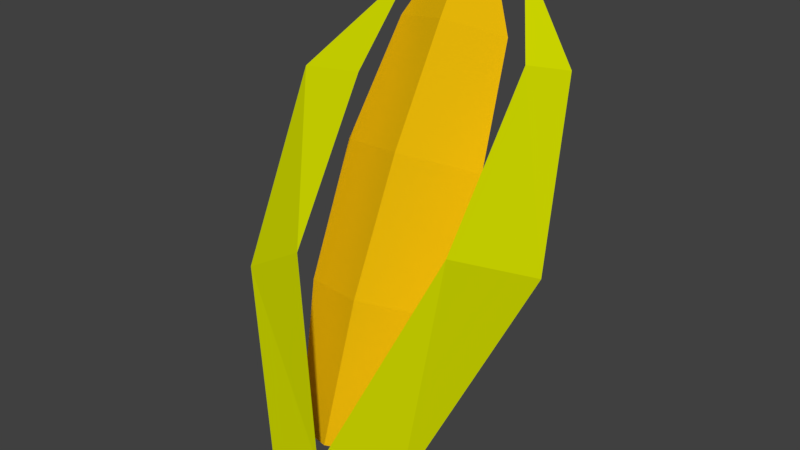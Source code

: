 # Source: Corn.blend  (saved by Blender 2.77.0; exported with 4.5.12 LTS)
import bpy
from mathutils import Matrix  # noqa: F401  (used for matrix-valued properties, if any)

bpy.ops.wm.read_factory_settings(use_empty=True)
scene = bpy.context.scene
scene.name = 'Scene'

# ---- collections
col_collection_1 = bpy.data.collections.new('Collection 1'); scene.collection.children.link(col_collection_1)

# ---- materials (node trees are filled in below, after node groups)
mat_material_047 = bpy.data.materials.new('Material.047')
mat_material_047.alpha_threshold = 0.0
mat_material_047.use_transparent_shadow = False
mat_material_047.diffuse_color = (0.7286, 0.8, 0.0, 1.0)
mat_material_047.roughness = 0.5
mat_material_047.specular_intensity = 0.2193
mat_material_008 = bpy.data.materials.new('Material.008')
mat_material_008.alpha_threshold = 0.0
mat_material_008.use_transparent_shadow = False
mat_material_008.diffuse_color = (0.8, 0.4742, 0.00293, 1.0)
mat_material_008.roughness = 0.5
mat_material_009 = bpy.data.materials.new('Material.009')
mat_material_009.alpha_threshold = 0.0
mat_material_009.use_transparent_shadow = False
mat_material_009.diffuse_color = (1.0, 0.6212, 0.03254, 1.0)
mat_material_009.roughness = 0.5

# ---- material node trees

# ---- world
world_world = bpy.data.worlds.new('World'); scene.world = world_world
world_world.color = (0.05088, 0.05088, 0.05088)
world_world.use_sun_shadow = False
world_world.sun_shadow_jitter_overblur = 0.0
world_world.cycles.sampling_method = 'MANUAL'

# ---- meshes
me_cylinder_003 = bpy.data.meshes.new('Cylinder.003')
me_cylinder_003.from_pydata([(0.3319, -0.7772, -1.699), (0.08893, -1.05, -1.577), (-0.2705, -0.9324, -1.651), (-0.2497, -0.5862, -1.819), (0.1226, -0.4903, -1.849), (0.1689, 1.034, 1.089), (0.4574, 0.6382, 1.296), (0.1225, 0.2615, 1.464), (-0.3729, 0.4243, 1.362), (-0.3442, 0.9015, 1.13), (-0.01756, 1.073, 1.77), (0.08833, 0.9278, 1.845), (-0.03459, 0.7896, 1.907), (-0.2165, 0.8493, 1.87), (-0.2059, 1.024, 1.785), (0.3614, 1.234, 0.8539), (0.2694, 1.088, 1.79), (0.397, 0.801, -0.4847), (0.07296, -0.2817, -1.92), (-0.01751, -1.077, -2.139), (0.7516, 0.4382, 1.204), (0.8239, -0.5352, 0.07943), (0.8723, 0.2617, -0.267), (0.7061, 0.85, 1.062), (1.081, 0.3011, -0.3526), (0.8712, 0.8752, 1.072), (0.5512, -0.6958, -1.953), (0.4372, -0.62, -1.715), (-0.3903, 0.555, 1.676), (-0.1389, -1.016, -0.001654), (0.2921, -1.328, -1.498), (-1.071, -0.1639, -0.524), (-0.5171, -0.6141, -1.799), (-0.3, -1.22, -1.798), (-0.7958, -0.878, -0.4085), (-0.73, -0.6887, -0.3358), (-0.2781, -1.132, -1.621), (-0.2142, -0.248, 1.122), (-1.05, 0.3327, 0.6403), (-0.7301, -0.07089, 0.9894), (-0.8711, -0.1146, 0.9921), (0.1908, 0.2099, -0.8854), (-0.433, 0.04925, -0.8358), (-0.4679, -0.5309, -0.5536), (0.1344, -0.7288, -0.4288), (0.5415, -0.2709, -0.6339), (0.2043, 0.7149, 0.1213), (0.1449, -0.2727, 0.6016), (-0.452, 0.5458, 0.1735), (-0.4887, -0.06451, 0.4704), (0.5732, 0.209, 0.3859)], [], [(50, 6, 7, 47), (0, 1, 2, 3, 4), (47, 7, 8, 49), (48, 49, 8, 9), (46, 48, 9, 5), (13, 14, 9, 8), (5, 10, 11, 6), (10, 14, 13, 12, 11), (6, 11, 12, 7), (7, 12, 13, 8), (9, 14, 10, 5), (27, 19, 30), (19, 26, 30), (18, 19, 27), (22, 27, 30, 21), (23, 22, 21, 20), (16, 23, 20), (16, 15, 23), (16, 20, 25), (15, 17, 22, 23), (15, 16, 25), (18, 26, 19), (26, 24, 21, 30), (24, 25, 20, 21), (17, 18, 27, 22), (17, 24, 26, 18), (36, 19, 32), (19, 33, 32), (30, 19, 36), (29, 35, 39, 37), (29, 37, 40, 34), (37, 39, 28), (37, 28, 40), (35, 31, 38, 39), (40, 28, 38), (30, 33, 19), (30, 29, 34, 33), (40, 38, 31, 34), (35, 36, 32, 31), (29, 30, 36, 35), (33, 34, 31, 32), (39, 38, 28), (17, 15, 25, 24), (50, 46, 5, 6), (0, 4, 41, 45), (4, 3, 42, 41), (3, 2, 43, 42), (1, 44, 43, 2), (0, 45, 44, 1), (45, 41, 46, 50), (41, 42, 48, 46), (42, 43, 49, 48), (44, 47, 49, 43), (45, 50, 47, 44)])
me_cylinder_003.polygons.foreach_set('material_index', [1, 1, 1, 1, 1, 1, 1, 1, 1, 1, 1, 0, 0, 0, 0, 0, 0, 0, 0, 0, 0, 0, 0, 0, 0, 0, 0, 0, 0, 0, 0, 0, 0, 0, 0, 0, 0, 0, 0, 0, 0, 0, 0, 1, 1, 1, 1, 1, 1, 1, 1, 1, 1, 1])
_ca = me_cylinder_003.color_attributes.new('Col', 'BYTE_COLOR', 'CORNER')
_ca.data.foreach_set('color', [1.0, 0.521, 0.0, 1.0, 1.0, 0.521, 0.0, 1.0, 1.0, 0.521, 0.0, 1.0, 1.0, 0.521, 0.0, 1.0, 1.0, 0.521, 0.0, 1.0, 1.0, 0.521, 0.0, 1.0, 1.0, 0.521, 0.0, 1.0, 1.0, 0.521, 0.0, 1.0, 1.0, 0.521, 0.0, 1.0, 1.0, 0.521, 0.0, 1.0, 1.0, 0.521, 0.0, 1.0, 1.0, 0.521, 0.0, 1.0, 1.0, 0.521, 0.0, 1.0, 1.0, 0.521, 0.0, 1.0, 1.0, 0.521, 0.0, 1.0, 1.0, 0.521, 0.0, 1.0, 1.0, 0.521, 0.0, 1.0, 1.0, 0.521, 0.0, 1.0, 1.0, 0.521, 0.0, 1.0, 1.0, 0.521, 0.0, 1.0, 1.0, 0.521, 0.0, 1.0, 1.0, 0.521, 0.0, 1.0, 1.0, 0.521, 0.0, 1.0, 1.0, 0.521, 0.0, 1.0, 1.0, 0.521, 0.0, 1.0, 1.0, 0.521, 0.0, 1.0, 1.0, 0.521, 0.0, 1.0, 1.0, 0.521, 0.0, 1.0, 1.0, 0.521, 0.0, 1.0, 1.0, 0.521, 0.0, 1.0, 1.0, 0.521, 0.0, 1.0, 1.0, 0.521, 0.0, 1.0, 1.0, 0.521, 0.0, 1.0, 1.0, 0.521, 0.0, 1.0, 1.0, 0.521, 0.0, 1.0, 1.0, 0.521, 0.0, 1.0, 1.0, 0.521, 0.0, 1.0, 1.0, 0.521, 0.0, 1.0, 1.0, 0.521, 0.0, 1.0, 1.0, 0.521, 0.0, 1.0, 1.0, 0.521, 0.0, 1.0, 1.0, 0.521, 0.0, 1.0, 1.0, 0.521, 0.0, 1.0, 1.0, 0.521, 0.0, 1.0, 1.0, 0.521, 0.0, 1.0, 1.0, 0.521, 0.0, 1.0, 0.3564, 0.3916, 0.0, 1.0, 0.3564, 0.3916, 0.0, 1.0, 0.3564, 0.3916, 0.0, 1.0, 0.3564, 0.3916, 0.0, 1.0, 0.3564, 0.3916, 0.0, 1.0, 0.3564, 0.3916, 0.0, 1.0, 0.3564, 0.3916, 0.0, 1.0, 0.3564, 0.3916, 0.0, 1.0, 0.3564, 0.3916, 0.0, 1.0, 0.3564, 0.3916, 0.0, 1.0, 0.3564, 0.3916, 0.0, 1.0, 0.3564, 0.3916, 0.0, 1.0, 0.3564, 0.3916, 0.0, 1.0, 0.3564, 0.3916, 0.0, 1.0, 0.3564, 0.3916, 0.0, 1.0, 0.3564, 0.3916, 0.0, 1.0, 0.3564, 0.3916, 0.0, 1.0, 0.3564, 0.3916, 0.0, 1.0, 0.3564, 0.3916, 0.0, 1.0, 0.3564, 0.3916, 0.0, 1.0, 0.3564, 0.3916, 0.0, 1.0, 0.3564, 0.3916, 0.0, 1.0, 0.3564, 0.3916, 0.0, 1.0, 0.3564, 0.3916, 0.0, 1.0, 0.3564, 0.3916, 0.0, 1.0, 0.3564, 0.3916, 0.0, 1.0, 0.3564, 0.3916, 0.0, 1.0, 0.3564, 0.3916, 0.0, 1.0, 0.3564, 0.3916, 0.0, 1.0, 0.3564, 0.3916, 0.0, 1.0, 0.3564, 0.3916, 0.0, 1.0, 0.3564, 0.3916, 0.0, 1.0, 0.3564, 0.3916, 0.0, 1.0, 0.3564, 0.3916, 0.0, 1.0, 0.3564, 0.3916, 0.0, 1.0, 0.3564, 0.3916, 0.0, 1.0, 0.3564, 0.3916, 0.0, 1.0, 0.3564, 0.3916, 0.0, 1.0, 0.3564, 0.3916, 0.0, 1.0, 0.3564, 0.3916, 0.0, 1.0, 0.3564, 0.3916, 0.0, 1.0, 0.3564, 0.3916, 0.0, 1.0, 0.3564, 0.3916, 0.0, 1.0, 0.3564, 0.3916, 0.0, 1.0, 0.3564, 0.3916, 0.0, 1.0, 0.3564, 0.3916, 0.0, 1.0, 0.3564, 0.3916, 0.0, 1.0, 0.3564, 0.3916, 0.0, 1.0, 0.3564, 0.3916, 0.0, 1.0, 0.3564, 0.3916, 0.0, 1.0, 0.3564, 0.3916, 0.0, 1.0, 0.3564, 0.3916, 0.0, 1.0, 0.3564, 0.3916, 0.0, 1.0, 0.3564, 0.3916, 0.0, 1.0, 0.3564, 0.3916, 0.0, 1.0, 0.3564, 0.3916, 0.0, 1.0, 0.3564, 0.3916, 0.0, 1.0, 0.3564, 0.3916, 0.0, 1.0, 0.3564, 0.3916, 0.0, 1.0, 0.3564, 0.3916, 0.0, 1.0, 0.3564, 0.3916, 0.0, 1.0, 0.3564, 0.3916, 0.0, 1.0, 0.3564, 0.3916, 0.0, 1.0, 0.3564, 0.3916, 0.0, 1.0, 0.3564, 0.3916, 0.0, 1.0, 0.3564, 0.3916, 0.0, 1.0, 0.3564, 0.3916, 0.0, 1.0, 0.3564, 0.3916, 0.0, 1.0, 0.3564, 0.3916, 0.0, 1.0, 0.3564, 0.3916, 0.0, 1.0, 0.3564, 0.3916, 0.0, 1.0, 0.3564, 0.3916, 0.0, 1.0, 0.3564, 0.3916, 0.0, 1.0, 0.3564, 0.3916, 0.0, 1.0, 0.3564, 0.3916, 0.0, 1.0, 0.3564, 0.3916, 0.0, 1.0, 0.3564, 0.3916, 0.0, 1.0, 0.3564, 0.3916, 0.0, 1.0, 0.3564, 0.3916, 0.0, 1.0, 0.3564, 0.3916, 0.0, 1.0, 0.3564, 0.3916, 0.0, 1.0, 0.3564, 0.3916, 0.0, 1.0, 0.3564, 0.3916, 0.0, 1.0, 0.3564, 0.3916, 0.0, 1.0, 0.3564, 0.3916, 0.0, 1.0, 0.3564, 0.3916, 0.0, 1.0, 0.3564, 0.3916, 0.0, 1.0, 0.3564, 0.3916, 0.0, 1.0, 0.3564, 0.3916, 0.0, 1.0, 0.3564, 0.3916, 0.0, 1.0, 0.3564, 0.3916, 0.0, 1.0, 0.3564, 0.3916, 0.0, 1.0, 0.3564, 0.3916, 0.0, 1.0, 0.3564, 0.3916, 0.0, 1.0, 0.3564, 0.3916, 0.0, 1.0, 0.3564, 0.3916, 0.0, 1.0, 0.3564, 0.3916, 0.0, 1.0, 0.3564, 0.3916, 0.0, 1.0, 0.3564, 0.3916, 0.0, 1.0, 0.3564, 0.3916, 0.0, 1.0, 0.3564, 0.3916, 0.0, 1.0, 0.3564, 0.3916, 0.0, 1.0, 0.3564, 0.3916, 0.0, 1.0, 0.3564, 0.3916, 0.0, 1.0, 0.3564, 0.3916, 0.0, 1.0, 0.3564, 0.3916, 0.0, 1.0, 0.3564, 0.3916, 0.0, 1.0, 0.3564, 0.3916, 0.0, 1.0, 0.3564, 0.3916, 0.0, 1.0, 0.3564, 0.3916, 0.0, 1.0, 0.3564, 0.3916, 0.0, 1.0, 0.3564, 0.3916, 0.0, 1.0, 1.0, 0.521, 0.0, 1.0, 1.0, 0.521, 0.0, 1.0, 1.0, 0.521, 0.0, 1.0, 1.0, 0.521, 0.0, 1.0, 1.0, 0.521, 0.0, 1.0, 1.0, 0.521, 0.0, 1.0, 1.0, 0.521, 0.0, 1.0, 1.0, 0.521, 0.0, 1.0, 1.0, 0.521, 0.0, 1.0, 1.0, 0.521, 0.0, 1.0, 1.0, 0.521, 0.0, 1.0, 1.0, 0.521, 0.0, 1.0, 1.0, 0.521, 0.0, 1.0, 1.0, 0.521, 0.0, 1.0, 1.0, 0.521, 0.0, 1.0, 1.0, 0.521, 0.0, 1.0, 1.0, 0.521, 0.0, 1.0, 1.0, 0.521, 0.0, 1.0, 1.0, 0.521, 0.0, 1.0, 1.0, 0.521, 0.0, 1.0, 1.0, 0.521, 0.0, 1.0, 1.0, 0.521, 0.0, 1.0, 1.0, 0.521, 0.0, 1.0, 1.0, 0.521, 0.0, 1.0, 1.0, 0.521, 0.0, 1.0, 1.0, 0.521, 0.0, 1.0, 1.0, 0.521, 0.0, 1.0, 1.0, 0.521, 0.0, 1.0, 1.0, 0.521, 0.0, 1.0, 1.0, 0.521, 0.0, 1.0, 1.0, 0.521, 0.0, 1.0, 1.0, 0.521, 0.0, 1.0, 1.0, 0.521, 0.0, 1.0, 1.0, 0.521, 0.0, 1.0, 1.0, 0.521, 0.0, 1.0, 1.0, 0.521, 0.0, 1.0, 1.0, 0.521, 0.0, 1.0, 1.0, 0.521, 0.0, 1.0, 1.0, 0.521, 0.0, 1.0, 1.0, 0.521, 0.0, 1.0, 1.0, 0.521, 0.0, 1.0, 1.0, 0.521, 0.0, 1.0, 1.0, 0.521, 0.0, 1.0, 1.0, 0.521, 0.0, 1.0])
me_cylinder_003.materials.append(mat_material_047)
me_cylinder_003.materials.append(mat_material_008)
me_cylinder_003.materials.append(mat_material_009)
me_cylinder_003.use_remesh_preserve_volume = False
me_cylinder_003.use_remesh_preserve_attributes = False
me_cylinder_003.use_mirror_vertex_groups = False
me_cylinder_003.use_paint_bone_selection = False
me_cylinder_003.use_paint_mask = True
me_cylinder_003.update()

# ---- objects
ob_corn_plant_01_lod_0_001 = bpy.data.objects.new('Corn_plant_01_LOD-0.001', me_cylinder_003)

# ---- transforms, parenting, visibility, modifiers, constraints
ob_corn_plant_01_lod_0_001.location = (0.0, 0.0, -0.03984)
ob_corn_plant_01_lod_0_001.scale = (0.3282, 0.3282, 0.3282)
ob_corn_plant_01_lod_0_001.lineart.crease_threshold = 0.0
_m = ob_corn_plant_01_lod_0_001.modifiers.new('Triangulate', 'TRIANGULATE')

# ---- collection membership
col_collection_1.objects.link(ob_corn_plant_01_lod_0_001)

# ---- scene / render settings (as saved in the file)
scene.frame_start = 1; scene.frame_end = 250; scene.frame_set(1)
scene.render.engine = 'BLENDER_EEVEE_NEXT'
scene.render.resolution_percentage = 50
scene.render.dither_intensity = 0.0
scene.cycles.use_denoising = False
scene.cycles.samples = 128
scene.cycles.sampling_pattern = 'TABULATED_SOBOL'
scene.cycles.light_sampling_threshold = 0.0
scene.cycles.use_adaptive_sampling = False
scene.cycles.use_light_tree = False
scene.cycles.blur_glossy = 0.0
scene.cycles.sample_clamp_indirect = 0.0
scene.view_settings.view_transform = 'Standard'
bpy.context.view_layer.update()

# ---- added for rendering (the .blend has no active camera and no usable light): camera, sun
cam_auto = bpy.data.cameras.new('AutoCamera')
cam_auto.lens = 50.0
cam_auto.sensor_width = 36.0
cam_auto.clip_end = 1000.0
ob_auto_camera = bpy.data.objects.new('AutoCamera', cam_auto)
scene.collection.objects.link(ob_auto_camera)
ob_auto_camera.location = (1.59603, -1.92861, 1.19765)
ob_auto_camera.rotation_euler = (1.09748, -7.21219e-08, 0.694738)
scene.camera = ob_auto_camera
light_auto_sun = bpy.data.lights.new('AutoSun', 'SUN')
light_auto_sun.energy = 3.0
light_auto_sun.angle = 0.0523599
ob_auto_sun = bpy.data.objects.new('AutoSun', light_auto_sun)
scene.collection.objects.link(ob_auto_sun)
ob_auto_sun.rotation_euler = (0.872665, 0.174533, 0.523599)
bpy.context.view_layer.update()
